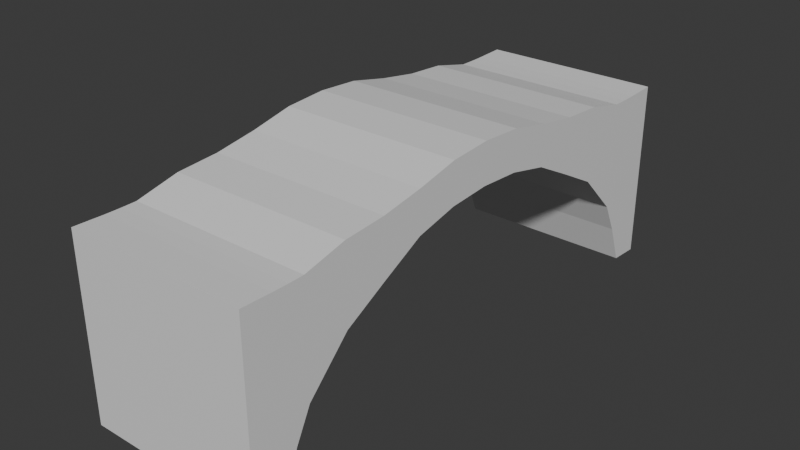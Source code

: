 # Source: Bridge.blend  (saved by Blender 4.2.66; exported with 4.5.12 LTS)
import bpy
from mathutils import Matrix  # noqa: F401  (used for matrix-valued properties, if any)

bpy.ops.wm.read_factory_settings(use_empty=True)
scene = bpy.context.scene
scene.name = 'Scene'

# ---- collections
col_collection = bpy.data.collections.new('Collection'); scene.collection.children.link(col_collection)

# ---- materials (node trees are filled in below, after node groups)
mat_material = bpy.data.materials.new('Material')
mat_material.alpha_threshold = 0.0
mat_material.use_transparent_shadow = False
mat_material.roughness = 0.5
mat_material.line_color = (0.0, 0.0, 0.0, 1.0)

# ---- material node trees
mat_material.use_nodes = True; mat_material.node_tree.nodes.clear()
_N = mat_material.node_tree.nodes; _L = mat_material.node_tree.links
n0 = _N.new('ShaderNodeOutputMaterial'); n0.name = 'Material Output'; n0.location = (300, 300)
n1 = _N.new('ShaderNodeBsdfPrincipled'); n1.name = 'Principled BSDF'; n1.location = (10, 300)
n1.inputs[3].default_value = 1.45
_L.new(n1.outputs[0], n0.inputs[0])
n0.is_active_output = True

# ---- world
world_world = bpy.data.worlds.new('World'); scene.world = world_world
world_world.use_nodes = True; world_world.node_tree.nodes.clear()
_N = world_world.node_tree.nodes; _L = world_world.node_tree.links
n0 = _N.new('ShaderNodeOutputWorld'); n0.name = 'World Output'; n0.location = (300, 300)
n1 = _N.new('ShaderNodeBackground'); n1.name = 'Background'; n1.location = (10, 300)
n1.inputs[0].default_value = (0.05088, 0.05088, 0.05088, 1.0)
_L.new(n1.outputs[0], n0.inputs[0])
n0.is_active_output = True
world_world.color = (0.05088, 0.05088, 0.05088)
world_world.sun_shadow_jitter_overblur = 0.0

# ---- meshes
me_cube = bpy.data.meshes.new('Cube')
me_cube.from_pydata([(2.0, 6.0, 0.772), (2.0, 6.0, -3.228), (-2.0, 6.0, 0.772), (-2.0, 6.0, -3.228), (-2.0, 5.333, -3.185), (-2.0, 4.667, -1.631), (-2.0, 6.342e-05, 0.5559), (2.0, 5.333, 0.7524), (2.0, 4.667, 0.7541), (2.0, 6.342e-05, 1.444), (-2.0, 6.39e-05, 1.444), (-2.0, 4.667, 0.7541), (-2.0, 5.333, 0.7524), (2.0, 6.39e-05, 0.5559), (2.0, 4.667, -1.631), (2.0, 5.333, -3.185), (-2.0, 5.0, -2.307), (2.0, 5.0, 0.7494), (-2.0, 5.0, 0.7494), (2.0, 5.0, -2.307), (-2.0, 3.733, -0.6921), (-2.0, 2.8, -0.1937), (-2.0, 1.867, 0.2867), (-2.0, 0.9334, 0.4964), (2.0, 3.733, 0.971), (2.0, 2.8, 1.035), (2.0, 1.867, 1.185), (2.0, 0.9334, 1.385), (-2.0, 0.9334, 1.385), (-2.0, 1.867, 1.185), (-2.0, 2.8, 1.035), (-2.0, 3.733, 0.971), (2.0, 0.9334, 0.4964), (2.0, 1.867, 0.2867), (2.0, 2.8, -0.1937), (2.0, 3.733, -0.6921)], [], [(4, 12, 2, 3), (3, 2, 0, 1), (1, 0, 7, 15), (19, 17, 8, 14), (32, 27, 9, 13), (3, 1, 15, 4), (16, 19, 14, 5), (23, 32, 13, 6), (20, 31, 11, 5), (16, 18, 12, 4), (0, 2, 12, 7), (17, 18, 11, 8), (27, 28, 10, 9), (7, 12, 18, 17), (5, 11, 18, 16), (4, 15, 19, 16), (15, 7, 17, 19), (8, 11, 31, 24), (24, 31, 30, 25), (25, 30, 29, 26), (26, 29, 28, 27), (6, 10, 28, 23), (23, 28, 29, 22), (22, 29, 30, 21), (21, 30, 31, 20), (5, 14, 35, 20), (20, 35, 34, 21), (21, 34, 33, 22), (22, 33, 32, 23), (14, 8, 24, 35), (35, 24, 25, 34), (34, 25, 26, 33), (33, 26, 27, 32)])
_uv = me_cube.uv_layers.new(name='UVMap')
_uv.uv.foreach_set('vector', [0.375, 0.2083, 0.625, 0.2083, 0.625, 0.25, 0.375, 0.25, 0.375, 0.25, 0.625, 0.25, 0.625, 0.5, 0.375, 0.5, 0.375, 0.5, 0.625, 0.5, 0.625, 0.5417, 0.375, 0.5417, 0.375, 0.5625, 0.625, 0.5625, 0.625, 0.5833, 0.375, 0.5833, 0.375, 0.6167, 0.625, 0.6167, 0.625, 0.625, 0.375, 0.625, 0.125, 0.5, 0.375, 0.5, 0.375, 0.5417, 0.125, 0.5417, 0.125, 0.5625, 0.375, 0.5625, 0.375, 0.5833, 0.125, 0.5833, 0.125, 0.6167, 0.375, 0.6167, 0.375, 0.625, 0.125, 0.625, 0.375, 0.1583, 0.625, 0.1583, 0.625, 0.1667, 0.375, 0.1667, 0.375, 0.1875, 0.625, 0.1875, 0.625, 0.2083, 0.375, 0.2083, 0.625, 0.5, 0.875, 0.5, 0.875, 0.5417, 0.625, 0.5417, 0.625, 0.5625, 0.875, 0.5625, 0.875, 0.5833, 0.625, 0.5833, 0.625, 0.6167, 0.875, 0.6167, 0.875, 0.625, 0.625, 0.625, 0.625, 0.5417, 0.875, 0.5417, 0.875, 0.5625, 0.625, 0.5625, 0.375, 0.1667, 0.625, 0.1667, 0.625, 0.1875, 0.375, 0.1875, 0.125, 0.5417, 0.375, 0.5417, 0.375, 0.5625, 0.125, 0.5625, 0.375, 0.5417, 0.625, 0.5417, 0.625, 0.5625, 0.375, 0.5625, 0.625, 0.5833, 0.875, 0.5833, 0.875, 0.5917, 0.625, 0.5917, 0.625, 0.5917, 0.875, 0.5917, 0.875, 0.6, 0.625, 0.6, 0.625, 0.6, 0.875, 0.6, 0.875, 0.6083, 0.625, 0.6083, 0.625, 0.6083, 0.875, 0.6083, 0.875, 0.6167, 0.625, 0.6167, 0.375, 0.125, 0.625, 0.125, 0.625, 0.1333, 0.375, 0.1333, 0.375, 0.1333, 0.625, 0.1333, 0.625, 0.1417, 0.375, 0.1417, 0.375, 0.1417, 0.625, 0.1417, 0.625, 0.15, 0.375, 0.15, 0.375, 0.15, 0.625, 0.15, 0.625, 0.1583, 0.375, 0.1583, 0.125, 0.5833, 0.375, 0.5833, 0.375, 0.5917, 0.125, 0.5917, 0.125, 0.5917, 0.375, 0.5917, 0.375, 0.6, 0.125, 0.6, 0.125, 0.6, 0.375, 0.6, 0.375, 0.6083, 0.125, 0.6083, 0.125, 0.6083, 0.375, 0.6083, 0.375, 0.6167, 0.125, 0.6167, 0.375, 0.5833, 0.625, 0.5833, 0.625, 0.5917, 0.375, 0.5917, 0.375, 0.5917, 0.625, 0.5917, 0.625, 0.6, 0.375, 0.6, 0.375, 0.6, 0.625, 0.6, 0.625, 0.6083, 0.375, 0.6083, 0.375, 0.6083, 0.625, 0.6083, 0.625, 0.6167, 0.375, 0.6167])
me_cube.materials.append(mat_material)
me_cube.use_mirror_vertex_groups = False
me_cube.update()

# ---- objects
ob_cube = bpy.data.objects.new('Cube', me_cube)

# ---- transforms, parenting, visibility, modifiers, constraints
ob_cube.location = (0.0, 0.0, 0.0)
ob_cube.lock_rotations_4d = False
ob_cube.empty_display_type = 'ARROWS'
ob_cube.lineart.crease_threshold = 0.0
_m = ob_cube.modifiers.new('Mirror', 'MIRROR')
_m.use_axis = (False, True, False)

# ---- collection membership
col_collection.objects.link(ob_cube)

# ---- scene / render settings (as saved in the file)
scene.frame_start = 1; scene.frame_end = 250; scene.frame_set(1)
scene.render.engine = 'BLENDER_EEVEE_NEXT'
bpy.context.view_layer.update()

# ---- added for rendering (the .blend has no active camera and no usable light): camera, sun
cam_auto = bpy.data.cameras.new('AutoCamera')
cam_auto.lens = 50.0
cam_auto.sensor_width = 36.0
cam_auto.clip_end = 1000.0
ob_auto_camera = bpy.data.objects.new('AutoCamera', cam_auto)
scene.collection.objects.link(ob_auto_camera)
ob_auto_camera.location = (12.4762, -14.9715, 9.08903)
ob_auto_camera.rotation_euler = (1.09748, -7.21219e-08, 0.694738)
scene.camera = ob_auto_camera
light_auto_sun = bpy.data.lights.new('AutoSun', 'SUN')
light_auto_sun.energy = 3.0
light_auto_sun.angle = 0.0523599
ob_auto_sun = bpy.data.objects.new('AutoSun', light_auto_sun)
scene.collection.objects.link(ob_auto_sun)
ob_auto_sun.rotation_euler = (0.872665, 0.174533, 0.523599)
bpy.context.view_layer.update()
